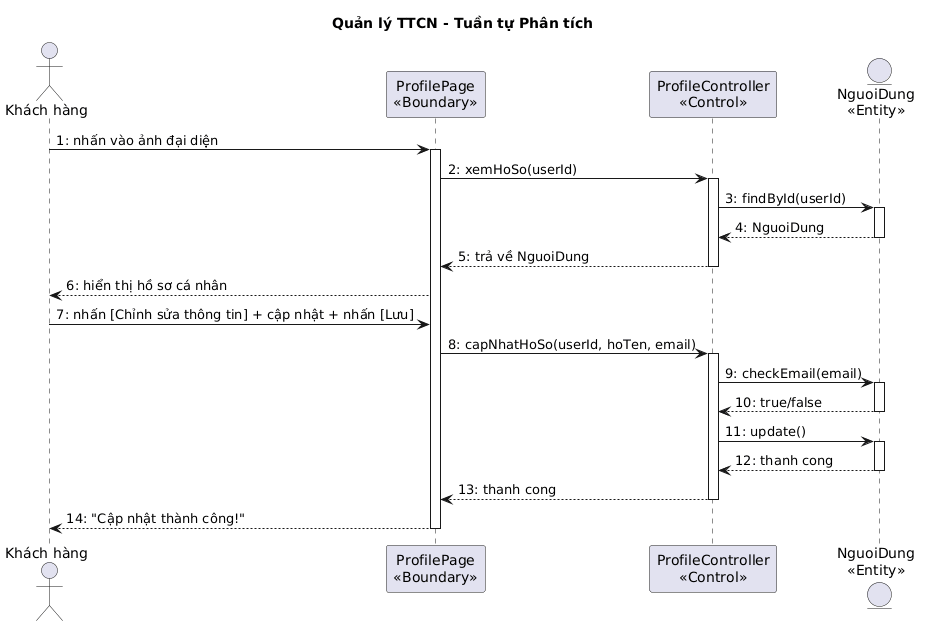

The diagram above was rendered by PlantUML. Its source (embedded in the PNG):
@startuml
title Quản lý TTCN - Tuần tự Phân tích

actor "Khách hàng" as KH
participant "ProfilePage\n<<Boundary>>" as B1
participant "ProfileController\n<<Control>>" as C1
entity "NguoiDung\n<<Entity>>" as E1

KH -> B1 : 1: nhấn vào ảnh đại diện
activate B1
B1 -> C1 : 2: xemHoSo(userId)
activate C1
C1 -> E1 : 3: findById(userId)
activate E1
E1 --> C1 : 4: NguoiDung
deactivate E1
C1 --> B1 : 5: trả về NguoiDung
deactivate C1
B1 --> KH : 6: hiển thị hồ sơ cá nhân
KH -> B1 : 7: nhấn [Chỉnh sửa thông tin] + cập nhật + nhấn [Lưu]
B1 -> C1 : 8: capNhatHoSo(userId, hoTen, email)
activate C1
C1 -> E1 : 9: checkEmail(email)
activate E1
E1 --> C1 : 10: true/false
deactivate E1
C1 -> E1 : 11: update()
activate E1
E1 --> C1 : 12: thanh cong
deactivate E1
C1 --> B1 : 13: thanh cong
deactivate C1
B1 --> KH : 14: "Cập nhật thành công!"
deactivate B1
@enduml